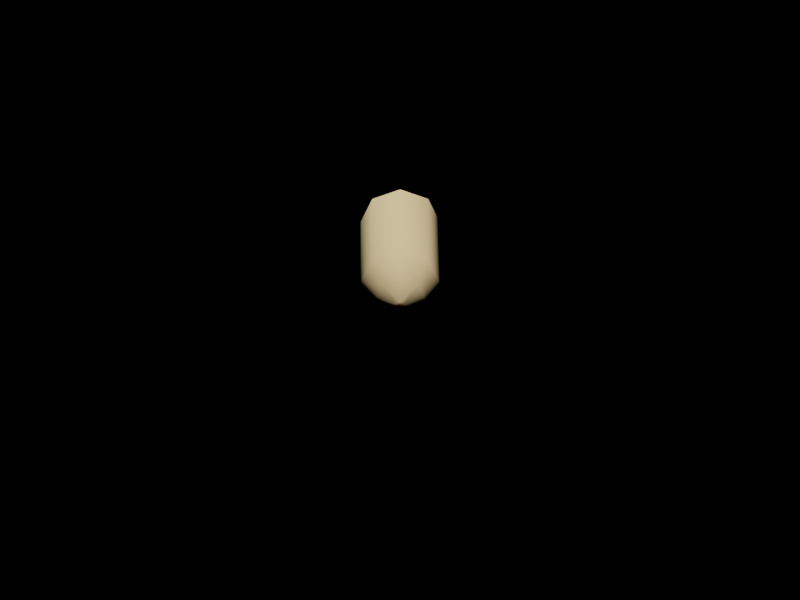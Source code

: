 # Source: tank.blend  (saved by Blender 2.82.7; exported with 4.5.12 LTS)
import bpy
from mathutils import Matrix  # noqa: F401  (used for matrix-valued properties, if any)

bpy.ops.wm.read_factory_settings(use_empty=True)
scene = bpy.context.scene
scene.name = 'shell'

# ---- materials (node trees are filled in below, after node groups)
mat_shell = bpy.data.materials.new('shell')
mat_shell.use_transparent_shadow = False
mat_shell.diffuse_color = (0.9, 0.9, 0.9, 1.0)
mat_shell.roughness = 0.8946
mat_shell.specular_intensity = 0.0

# ---- material node trees
mat_shell.use_nodes = True; mat_shell.node_tree.nodes.clear()
_N = mat_shell.node_tree.nodes; _L = mat_shell.node_tree.links
n0 = _N.new('ShaderNodeOutputMaterial'); n0.name = 'Material Output'; n0.location = (300, 300)
n1 = _N.new('ShaderNodeBsdfPrincipled'); n1.name = 'Principled BSDF'; n1.location = (10, 300)
n1.distribution = 'GGX'
n1.subsurface_method = 'BURLEY'
n1.inputs[2].default_value = 0.8946
n1.inputs[3].default_value = 1.0
n1.inputs[13].default_value = 0.0
n1.inputs[27].default_value = (0.0, 0.0, 0.0, 1.0)
n1.inputs[28].default_value = 1.0
n2 = _N.new('ShaderNodeRGB'); n2.name = 'RGB'; n2.location = (-300, 600)
n2.outputs[0].default_value = (0.7484, 0.5477, 0.281, 1.0)
_L.new(n1.outputs[0], n0.inputs[0])
_L.new(n2.outputs[0], n1.inputs[0])
n0.is_active_output = True

# ---- cameras
cam_camera = bpy.data.cameras.new('Camera')
cam_camera.type = 'ORTHO'
cam_camera.clip_end = 100.0
cam_camera.ortho_scale = 43.0

# ---- lights
light_sun = bpy.data.lights.new('Sun', 'SUN')
light_sun.transmission_factor = 0.0
light_sun.energy = 3.92
light_sun.shadow_soft_size = 0.125

# ---- meshes
me_shell = bpy.data.meshes.new('shell')
me_shell.from_pydata([(1.499, 1.499, -4.0), (-1.499, 1.499, -4.0), (0.0, 2.12, -4.0), (1.499, 1.499, -4.0), (0.0, 2.12, -4.0), (1.499, 1.499, 1.733), (0.0, 2.12, 1.733), (1.499, 1.499, 1.733), (-1.499, 1.499, -4.0), (0.0, 2.12, 1.733), (-1.499, 1.499, 1.733), (0.0, 2.12, 1.733), (-2.12, 0.0, -4.0), (-2.12, 0.0, 1.733), (-1.499, -1.499, -4.0), (-1.499, -1.499, 1.733), (0.0, -2.12, -4.0), (0.0, -2.12, 1.733), (1.499, -1.499, -4.0), (0.0, -2.12, 1.733), (1.499, -1.499, 1.733), (0.0, -2.12, 1.733), (2.12, 0.0, -4.0), (1.499, -1.499, 1.733), (2.12, 0.0, -4.0), (2.12, 0.0, 1.733), (1.499, -1.499, 1.733), (2.12, 0.0, -4.0), (2.12, 0.0, 1.733), (1.499, 1.499, 1.733), (2.12, 0.0, 1.733), (1.499, 1.499, 1.733), (0.0, 2.12, 1.733), (0.9601, 0.9601, 3.295), (0.0, 2.12, 1.733), (0.0, 1.358, 3.295), (0.9601, 0.9601, 3.295), (0.0, 2.12, 1.733), (0.0, 1.358, 3.295), (-0.9601, 0.9601, 3.295), (0.0, 1.358, 3.295), (-1.358, 0.0, 3.295), (-0.9601, -0.9601, 3.295), (0.0, -2.12, 1.733), (0.0, -2.12, 1.733), (0.0, -1.358, 3.295), (0.0, -2.12, 1.733), (1.499, -1.499, 1.733), (0.0, -1.358, 3.295), (1.499, -1.499, 1.733), (0.9601, -0.9601, 3.295), (0.0, -1.358, 3.295), (1.499, -1.499, 1.733), (2.12, 0.0, 1.733), (0.9601, -0.9601, 3.295), (2.12, 0.0, 1.733), (1.358, 0.0, 3.295), (0.9601, -0.9601, 3.295), (2.12, 0.0, 1.733), (1.499, 1.499, 1.733), (1.499, 1.499, 1.733), (0.9601, 0.9601, 3.295), (0.24, 0.24, 4.0), (0.9601, 0.9601, 3.295), (0.0, 0.3395, 4.0), (0.9601, 0.9601, 3.295), (0.0, 1.358, 3.295), (0.0, 0.3395, 4.0), (-0.24, 0.24, 4.0), (0.0, 0.3395, 4.0), (0.0, 1.358, 3.295), (0.0, 0.3395, 4.0), (-0.3395, 0.0, 4.0), (-0.24, -0.24, 4.0), (0.0, -0.3395, 4.0), (0.0, -1.358, 3.295), (0.0, -0.3395, 4.0), (0.24, -0.24, 4.0), (0.0, -0.3395, 4.0), (0.9601, -0.9601, 3.295), (0.0, -1.358, 3.295), (0.9601, -0.9601, 3.295), (0.0, -0.3395, 4.0), (0.3395, 0.0, 4.0), (0.9601, -0.9601, 3.295), (0.24, 0.24, 4.0), (0.3395, 0.0, 4.0), (0.9601, 0.9601, 3.295), (0.9601, 0.9601, 3.295), (0.3395, 0.0, 4.0), (2.12, 0.0, -4.0), (-2.12, 0.0, -4.0), (2.12, 0.0, -4.0), (1.499, -1.499, -4.0), (-1.499, -1.499, -4.0), (2.12, 0.0, -4.0), (0.0, -2.12, -4.0), (0.24, 0.24, 4.0), (0.0, 0.3395, 4.0), (0.3395, 0.0, 4.0), (0.3395, 0.0, 4.0), (0.24, 0.24, 4.0), (0.24, 0.24, 4.0), (0.3395, 0.0, 4.0), (0.0, -0.3395, 4.0)], [], [(0, 1, 2), (3, 4, 5), (4, 6, 7), (4, 8, 9), (8, 10, 11), (8, 12, 10), (12, 13, 10), (12, 14, 13), (14, 15, 13), (14, 16, 15), (16, 17, 15), (16, 18, 19), (18, 20, 21), (18, 22, 23), (24, 25, 26), (27, 3, 28), (3, 29, 30), (31, 32, 33), (34, 35, 36), (37, 10, 38), (10, 39, 40), (10, 13, 39), (13, 41, 39), (13, 15, 41), (15, 42, 41), (15, 43, 42), (44, 45, 42), (46, 47, 48), (49, 50, 51), (52, 53, 54), (55, 56, 57), (58, 59, 56), (60, 61, 56), (62, 63, 64), (65, 66, 67), (68, 69, 39), (70, 39, 71), (72, 68, 41), (39, 41, 68), (73, 72, 42), (41, 42, 72), (73, 42, 74), (42, 75, 76), (77, 78, 79), (80, 81, 82), (83, 77, 56), (84, 56, 77), (85, 86, 87), (56, 88, 89), (90, 91, 1), (92, 1, 0), (93, 94, 91), (93, 91, 95), (93, 96, 94), (68, 97, 98), (99, 73, 77), (72, 100, 101), (72, 102, 68), (72, 73, 103), (77, 73, 104)])
me_shell.polygons.foreach_set('use_smooth', [True] * 60)
_k = set([(0, 2), (0, 92), (1, 2), (1, 90), (1, 91), (1, 92), (3, 4), (3, 5), (3, 27), (3, 28), (3, 29), (3, 30), (4, 5), (4, 6), (4, 7), (4, 8), (4, 9), (6, 7), (8, 9), (8, 11), (8, 12), (10, 11), (10, 37), (10, 38), (10, 40), (12, 14), (14, 16), (15, 17), (15, 43), (16, 17), (16, 18), (16, 19), (18, 19), (18, 20), (18, 21), (18, 22), (18, 23), (20, 21), (22, 23), (24, 25), (24, 26), (25, 26), (27, 28), (29, 30), (31, 32), (31, 33), (32, 33), (34, 35), (34, 36), (35, 36), (37, 38), (39, 40), (39, 69), (39, 70), (39, 71), (42, 43), (42, 44), (42, 45), (42, 74), (42, 75), (42, 76), (44, 45), (46, 47), (46, 48), (47, 48), (49, 50), (49, 51), (50, 51), (52, 53), (52, 54), (53, 54), (55, 56), (55, 57), (56, 57), (56, 58), (56, 59), (56, 60), (56, 61), (56, 83), (56, 84), (56, 88), (56, 89), (58, 59), (60, 61), (62, 63), (62, 64), (63, 64), (65, 66), (65, 67), (66, 67), (68, 69), (68, 97), (68, 98), (68, 102), (70, 71), (72, 100), (72, 101), (72, 102), (72, 103), (73, 74), (73, 99), (73, 103), (73, 104), (75, 76), (77, 78), (77, 79), (77, 83), (77, 84), (77, 99), (77, 104), (78, 79), (80, 81), (80, 82), (81, 82), (85, 86), (85, 87), (86, 87), (88, 89), (90, 91), (91, 94), (91, 95), (93, 95), (93, 96), (94, 96), (97, 98), (100, 101)])
me_shell.attributes.new('sharp_edge', 'BOOLEAN', 'EDGE').data.foreach_set('value', [ (min(e.vertices), max(e.vertices)) in _k for e in me_shell.edges])
_uv = me_shell.uv_layers.new(name='UVMap')
_uv.uv.foreach_set('vector', [1.0, 0.1464, 1.0, 0.8536, 1.0, 0.5, 1.0, 0.1464, 1.0, 0.5, 0.1884, 0.1464, 1.0, 0.5, 0.1884, 0.5, 0.1884, 0.1464, 1.0, 0.5, 1.0, 0.8536, 0.1884, 0.5, 1.0, 0.8536, 0.1884, 0.8536, 0.1884, 0.5, 1.0, 0.8536, 1.0, 1.0, 0.1884, 0.8536, 1.0, 1.0, 0.1884, 1.0, 0.1884, 0.8536, 1.0, 1.0, 1.0, 0.8536, 0.1884, 1.0, 1.0, 0.8536, 0.1884, 0.8536, 0.1884, 1.0, 1.0, 0.8536, 1.0, 0.5, 0.1884, 0.8536, 1.0, 0.5, 0.1884, 0.5, 0.1884, 0.8536, 1.0, 0.5, 1.0, 0.1464, 0.1884, 0.5, 1.0, 0.1464, 0.1884, 0.1464, 0.1884, 0.5, 1.0, 0.1464, 1.0, 0.0, 0.1884, 0.1464, 1.0, 0.0, 0.1884, 0.0, 0.1884, 0.1464, 1.0, 0.0, 1.0, 0.1464, 0.1884, 0.0, 1.0, 0.1464, 0.1884, 0.1464, 0.1884, 0.0, 0.1884, 0.1464, 0.1884, 0.5, 0.002905, 0.2736, 0.1884, 0.5, 0.002905, 0.5, 0.002905, 0.2736, 0.1884, 0.5, 0.1884, 0.8536, 0.002905, 0.5, 0.1884, 0.8536, 0.002905, 0.7264, 0.002905, 0.5, 0.1884, 0.8536, 0.1884, 1.0, 0.002905, 0.7264, 0.1884, 1.0, 0.002905, 0.8202, 0.002905, 0.7264, 0.1884, 1.0, 0.1884, 0.8536, 0.002905, 0.8202, 0.1884, 0.8536, 0.002905, 0.7264, 0.002905, 0.8202, 0.1884, 0.8536, 0.1884, 0.5, 0.002905, 0.7264, 0.1884, 0.5, 0.002905, 0.5, 0.002905, 0.7264, 0.1884, 0.5, 0.1884, 0.1464, 0.002905, 0.5, 0.1884, 0.1464, 0.002905, 0.2736, 0.002905, 0.5, 0.1884, 0.1464, 0.1884, 0.0, 0.002905, 0.2736, 0.1884, 0.0, 0.002905, 0.1798, 0.002905, 0.2736, 0.1884, 0.0, 0.1884, 0.1464, 0.002905, 0.1798, 0.1884, 0.1464, 0.002905, 0.2736, 0.002905, 0.1798, -0.07863, 0.4434, 0.002905, 0.2736, -0.07863, 0.5, 0.002905, 0.2736, 0.002905, 0.5, -0.07863, 0.5, -0.07863, 0.5566, -0.07863, 0.5, 0.002905, 0.7264, 0.002905, 0.5, 0.002905, 0.7264, -0.07863, 0.5, -0.07863, 0.5801, -0.07863, 0.5566, 0.002905, 0.8202, 0.002905, 0.7264, 0.002905, 0.8202, -0.07863, 0.5566, -0.07863, 0.5566, -0.07863, 0.5801, 0.002905, 0.7264, 0.002905, 0.8202, 0.002905, 0.7264, -0.07863, 0.5801, -0.07863, 0.5566, 0.002905, 0.7264, -0.07863, 0.5, 0.002905, 0.7264, 0.002905, 0.5, -0.07863, 0.5, -0.07863, 0.4434, -0.07863, 0.5, 0.002905, 0.2736, 0.002905, 0.5, 0.002905, 0.2736, -0.07863, 0.5, -0.07863, 0.4199, -0.07863, 0.4434, 0.002905, 0.1798, 0.002905, 0.2736, 0.002905, 0.1798, -0.07863, 0.4434, -0.07863, 0.4434, -0.07863, 0.4199, 0.002905, 0.2736, 0.002905, 0.1798, 0.002905, 0.2736, -0.07863, 0.4199, 1.0, 0.0, 1.0, 1.0, 1.0, 0.8536, 1.0, 0.0, 1.0, 0.8536, 1.0, 0.1464, 1.0, 0.1464, 1.0, 0.8536, 1.0, 1.0, 1.0, 0.1464, 1.0, 1.0, 1.0, 0.0, 1.0, 0.1464, 1.0, 0.5, 1.0, 0.8536, -0.07863, 0.5566, -0.07863, 0.4434, -0.07863, 0.5, -0.07863, 0.4199, -0.07863, 0.5566, -0.07863, 0.4434, -0.07863, 0.5801, -0.07863, 0.4199, -0.07863, 0.4434, -0.07863, 0.5801, -0.07863, 0.4434, -0.07863, 0.5566, -0.07863, 0.5801, -0.07863, 0.5566, -0.07863, 0.4199, -0.07863, 0.4434, -0.07863, 0.5566, -0.07863, 0.5])
me_shell.materials.append(mat_shell)
me_shell.use_remesh_fix_poles = True
me_shell.use_remesh_preserve_attributes = False
me_shell.use_mirror_vertex_groups = False
me_shell.update()
me_shell.normals_split_custom_set([tuple(v) for v in zip(*[iter([0.0, 0.0, -1.0, 0.0, 0.0, -1.0, 0.0, 0.0, -1.0, 0.7972, 0.6037, 2.415e-05, 0.1368, 0.9906, 3.062e-06, 0.6843, 0.6931, 0.2266, 0.1368, 0.9906, -1.053e-05, -0.006214, 0.974, 0.2266, 0.6843, 0.6931, 0.2266, 0.1368, 0.9906, 2.415e-05, -0.6038, 0.7972, 3.062e-06, -0.006227, 0.974, 0.2266, -0.6038, 0.7972, -7.934e-06, -0.6931, 0.6843, 0.2266, -0.006234, 0.974, 0.2266, -0.6038, 0.7972, -7.934e-06, -0.9906, 0.1368, -5.242e-05, -0.6931, 0.6843, 0.2266, -0.9906, 0.1368, -5.242e-05, -0.974, -0.006197, 0.2266, -0.6931, 0.6843, 0.2266, -0.9906, 0.1368, -5.242e-05, -0.7972, -0.6038, 4.721e-05, -0.974, -0.006197, 0.2266, -0.7972, -0.6038, 4.721e-05, -0.6843, -0.6931, 0.2266, -0.974, -0.006197, 0.2266, -0.7972, -0.6038, 4.721e-05, -0.1368, -0.9906, 1.213e-05, -0.6843, -0.6931, 0.2266, -0.1368, -0.9906, 1.213e-05, 0.006214, -0.974, 0.2266, -0.6843, -0.6931, 0.2266, -0.1368, -0.9906, 2.415e-05, 0.6038, -0.7972, 3.062e-06, 0.006227, -0.974, 0.2266, 0.6038, -0.7972, -1.053e-05, 0.6931, -0.6843, 0.2266, 0.006234, -0.974, 0.2266, 0.6037, -0.7972, 2.415e-05, 0.9906, -0.1368, 3.055e-06, 0.6931, -0.6843, 0.2266, 0.9906, -0.1368, -1.053e-05, 0.974, 0.006214, 0.2266, 0.6931, -0.6843, 0.2266, 0.9906, -0.1368, 2.415e-05, 0.7972, 0.6038, 3.062e-06, 0.974, 0.006227, 0.2266, 0.7972, 0.6038, -1.053e-05, 0.6843, 0.6931, 0.2266, 0.974, 0.006234, 0.2266, 0.6843, 0.6931, 0.2266, -0.006208, 0.974, 0.2266, 0.4778, 0.5537, 0.682, -0.006186, 0.974, 0.2266, -0.0755, 0.7864, 0.6131, 0.4778, 0.5537, 0.682, -0.006216, 0.974, 0.2266, -0.6931, 0.6843, 0.2266, -0.07549, 0.7864, 0.6131, -0.6931, 0.6843, 0.2266, -0.5492, 0.5187, 0.6552, -0.07548, 0.7864, 0.6131, -0.6931, 0.6843, 0.2266, -0.974, -0.006197, 0.2266, -0.5492, 0.5187, 0.6552, -0.974, -0.006197, 0.2266, -0.7551, -0.02156, 0.6552, -0.5492, 0.5187, 0.6552, -0.974, -0.006197, 0.2266, -0.6843, -0.6931, 0.2266, -0.7551, -0.02156, 0.6552, -0.6843, -0.6931, 0.2266, -0.4778, -0.5537, 0.6821, -0.7551, -0.02156, 0.6552, -0.6843, -0.6931, 0.2266, 0.006208, -0.974, 0.2266, -0.4778, -0.5537, 0.6821, 0.006186, -0.974, 0.2266, 0.0755, -0.7864, 0.6131, -0.4778, -0.5537, 0.682, 0.006216, -0.974, 0.2266, 0.6931, -0.6843, 0.2266, 0.07549, -0.7864, 0.6131, 0.6931, -0.6843, 0.2266, 0.5492, -0.5187, 0.6552, 0.07548, -0.7864, 0.6131, 0.6931, -0.6843, 0.2266, 0.974, 0.006208, 0.2266, 0.5492, -0.5187, 0.6552, 0.974, 0.006187, 0.2266, 0.7551, 0.02155, 0.6552, 0.5492, -0.5187, 0.6552, 0.974, 0.006216, 0.2266, 0.6843, 0.6931, 0.2266, 0.7551, 0.02153, 0.6552, 0.6843, 0.6931, 0.2266, 0.4778, 0.5536, 0.6821, 0.7551, 0.02154, 0.6552, 0.1655, 0.1655, 0.9722, 0.4778, 0.5536, 0.6821, 2.001e-05, 0.4663, 0.8846, 0.4778, 0.5536, 0.6821, -0.07548, 0.7864, 0.6131, 2.671e-05, 0.4663, 0.8846, -0.2838, 0.2149, 0.9345, -2.278e-05, 0.4663, 0.8846, -0.5492, 0.5187, 0.6552, -0.07549, 0.7864, 0.6131, -0.5492, 0.5187, 0.6552, -2.196e-05, 0.4663, 0.8846, -0.2937, -0.04055, 0.955, -0.2838, 0.2149, 0.9345, -0.7551, -0.02156, 0.6552, -0.5492, 0.5187, 0.6552, -0.7551, -0.02156, 0.6552, -0.2838, 0.2149, 0.9345, -0.1655, -0.1655, 0.9722, -0.2937, -0.04055, 0.955, -0.4778, -0.5537, 0.6821, -0.7551, -0.02156, 0.6552, -0.4778, -0.5537, 0.6821, -0.2937, -0.04055, 0.955, -0.1655, -0.1655, 0.9722, -0.4778, -0.5537, 0.6821, -2.04e-05, -0.4663, 0.8846, -0.4778, -0.5536, 0.6821, 0.07548, -0.7864, 0.6131, -2.731e-05, -0.4663, 0.8846, 0.2838, -0.2149, 0.9345, 2.154e-05, -0.4663, 0.8846, 0.5492, -0.5187, 0.6552, 0.07549, -0.7864, 0.6131, 0.5492, -0.5187, 0.6552, 2.214e-05, -0.4663, 0.8846, 0.2937, 0.04053, 0.955, 0.2838, -0.215, 0.9345, 0.7551, 0.02153, 0.6552, 0.5492, -0.5187, 0.6552, 0.7551, 0.02153, 0.6552, 0.2838, -0.215, 0.9345, 0.1655, 0.1655, 0.9722, 0.2937, 0.04056, 0.955, 0.4778, 0.5537, 0.6821, 0.7551, 0.02156, 0.6552, 0.4778, 0.5537, 0.682, 0.2937, 0.04055, 0.955, 0.0, 0.0, -1.0, 0.0, 0.0, -1.0, 0.0, 0.0, -1.0, 0.0, 0.0, -1.0, 0.0, 0.0, -1.0, 0.0, 0.0, -1.0, 0.0, 0.0, -1.0, 0.0, 0.0, -1.0, 0.0, 0.0, -1.0, 0.0, 0.0, -1.0, 0.0, 0.0, -1.0, 0.0, 0.0, -1.0, 0.0, 0.0, -1.0, 0.0, 0.0, -1.0, 0.0, 0.0, -1.0, -0.2839, 0.215, 0.9345, 0.1655, 0.1655, 0.9722, -1.755e-05, 0.4663, 0.8846, 0.2937, 0.04055, 0.955, -0.1655, -0.1655, 0.9722, 0.2838, -0.215, 0.9345, -0.2937, -0.04053, 0.955, 0.2937, 0.04055, 0.955, 0.1655, 0.1655, 0.9722, -0.2937, -0.04055, 0.955, 0.1655, 0.1655, 0.9722, -0.2838, 0.2149, 0.9345, -0.2937, -0.04055, 0.955, -0.1655, -0.1655, 0.9722, 0.2937, 0.04053, 0.955, 0.2838, -0.215, 0.9345, -0.1655, -0.1655, 0.9722, -3.833e-05, -0.4663, 0.8846])] * 3)])

# ---- objects
ob_shell = bpy.data.objects.new('shell', me_shell)
ob_camera = bpy.data.objects.new('Camera', cam_camera)
ob_sun = bpy.data.objects.new('Sun', light_sun)

# ---- transforms, parenting, visibility, modifiers, constraints
ob_shell.location = (0.0, 0.0, 11.0)
ob_shell.rotation_euler = (1.571, -0.0, 1.571)
ob_shell.lineart.crease_threshold = 0.0
ob_camera.location = (59.66, 0.0, 50.41)
ob_camera.rotation_euler = (0.9603, -7.591e-09, 1.571)
ob_camera.lock_rotations_4d = False
ob_camera.empty_display_type = 'ARROWS'
ob_camera.color = (0.0, 0.0, 0.0, 0.0)
ob_camera.display_type = 'WIRE'
ob_camera.lineart.crease_threshold = 0.0
ob_sun.location = (0.0, 0.0, 0.0)
ob_sun.rotation_euler = (0.0, -0.07053, 0.0)
ob_sun.lineart.crease_threshold = 0.0

# ---- collection membership
scene.collection.objects.link(ob_shell)
scene.collection.objects.link(ob_camera)
scene.collection.objects.link(ob_sun)

# ---- scene / render settings (as saved in the file)
scene.camera = ob_camera
scene.frame_start = 0; scene.frame_end = 8; scene.frame_set(0)
scene.render.engine = 'BLENDER_EEVEE_NEXT'
scene.render.resolution_x = 40
scene.render.resolution_y = 30
scene.render.film_transparent = True
scene.cycles.use_denoising = False
scene.cycles.samples = 128
scene.cycles.sampling_pattern = 'TABULATED_SOBOL'
scene.cycles.use_adaptive_sampling = False
scene.cycles.use_light_tree = False
scene.view_settings.view_transform = 'Filmic'
bpy.context.view_layer.update()
